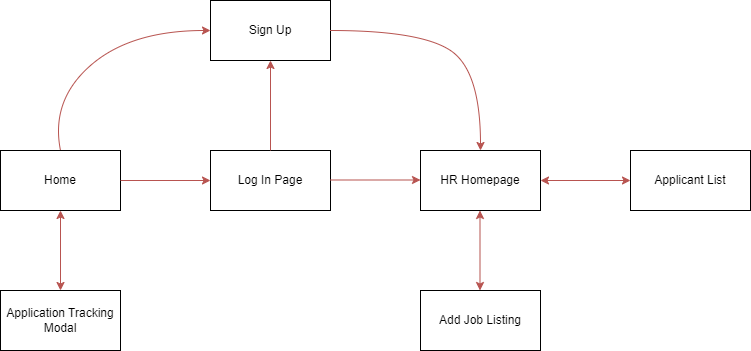

The diagram above was exported from draw.io. Its source (the exported page's mxGraphModel, read from the mxfile embedded in the PNG):
<mxGraphModel dx="1016" dy="521" grid="1" gridSize="10" guides="1" tooltips="1" connect="1" arrows="1" fold="1" page="1" pageScale="1" pageWidth="1100" pageHeight="850" math="0" shadow="0">
  <root>
    <mxCell id="0" />
    <mxCell id="1" parent="0" />
    <mxCell id="3ZC3MpEgMaBxPBRkIAQb-1" value="Home" style="rounded=0;whiteSpace=wrap;html=1;" vertex="1" parent="1">
      <mxGeometry x="60" y="210" width="120" height="60" as="geometry" />
    </mxCell>
    <mxCell id="3ZC3MpEgMaBxPBRkIAQb-2" value="Application Tracking Modal" style="rounded=0;whiteSpace=wrap;html=1;" vertex="1" parent="1">
      <mxGeometry x="60" y="350" width="120" height="60" as="geometry" />
    </mxCell>
    <mxCell id="3ZC3MpEgMaBxPBRkIAQb-3" value="" style="endArrow=classic;startArrow=classic;html=1;rounded=0;entryX=0.5;entryY=1;entryDx=0;entryDy=0;exitX=0.5;exitY=0;exitDx=0;exitDy=0;fillColor=#f8cecc;strokeColor=#b85450;" edge="1" parent="1" source="3ZC3MpEgMaBxPBRkIAQb-2" target="3ZC3MpEgMaBxPBRkIAQb-1">
      <mxGeometry width="50" height="50" relative="1" as="geometry">
        <mxPoint x="20" y="370" as="sourcePoint" />
        <mxPoint x="70" y="320" as="targetPoint" />
      </mxGeometry>
    </mxCell>
    <mxCell id="3ZC3MpEgMaBxPBRkIAQb-4" value="Log In Page" style="rounded=0;whiteSpace=wrap;html=1;" vertex="1" parent="1">
      <mxGeometry x="270" y="210" width="120" height="60" as="geometry" />
    </mxCell>
    <mxCell id="3ZC3MpEgMaBxPBRkIAQb-5" value="Sign Up" style="rounded=0;whiteSpace=wrap;html=1;" vertex="1" parent="1">
      <mxGeometry x="270" y="60" width="120" height="60" as="geometry" />
    </mxCell>
    <mxCell id="3ZC3MpEgMaBxPBRkIAQb-6" value="" style="curved=1;endArrow=classic;html=1;rounded=0;exitX=0.5;exitY=0;exitDx=0;exitDy=0;entryX=0;entryY=0.5;entryDx=0;entryDy=0;fillColor=#f8cecc;strokeColor=#b85450;" edge="1" parent="1" source="3ZC3MpEgMaBxPBRkIAQb-1" target="3ZC3MpEgMaBxPBRkIAQb-5">
      <mxGeometry width="50" height="50" relative="1" as="geometry">
        <mxPoint x="220" y="150" as="sourcePoint" />
        <mxPoint x="270" y="100" as="targetPoint" />
        <Array as="points">
          <mxPoint x="110" y="160" />
          <mxPoint x="190" y="90" />
        </Array>
      </mxGeometry>
    </mxCell>
    <mxCell id="3ZC3MpEgMaBxPBRkIAQb-7" value="" style="endArrow=classic;html=1;rounded=0;exitX=1;exitY=0.5;exitDx=0;exitDy=0;fillColor=#f8cecc;strokeColor=#b85450;" edge="1" parent="1" source="3ZC3MpEgMaBxPBRkIAQb-1">
      <mxGeometry width="50" height="50" relative="1" as="geometry">
        <mxPoint x="220" y="290" as="sourcePoint" />
        <mxPoint x="270" y="240" as="targetPoint" />
      </mxGeometry>
    </mxCell>
    <mxCell id="3ZC3MpEgMaBxPBRkIAQb-8" value="" style="endArrow=classic;html=1;rounded=0;exitX=0.5;exitY=0;exitDx=0;exitDy=0;fillColor=#f8cecc;strokeColor=#b85450;entryX=0.5;entryY=1;entryDx=0;entryDy=0;" edge="1" parent="1" source="3ZC3MpEgMaBxPBRkIAQb-4" target="3ZC3MpEgMaBxPBRkIAQb-5">
      <mxGeometry width="50" height="50" relative="1" as="geometry">
        <mxPoint x="190" y="250" as="sourcePoint" />
        <mxPoint x="280" y="250" as="targetPoint" />
      </mxGeometry>
    </mxCell>
    <mxCell id="3ZC3MpEgMaBxPBRkIAQb-9" value="HR Homepage" style="rounded=0;whiteSpace=wrap;html=1;" vertex="1" parent="1">
      <mxGeometry x="480" y="210" width="120" height="60" as="geometry" />
    </mxCell>
    <mxCell id="3ZC3MpEgMaBxPBRkIAQb-10" value="Applicant List" style="rounded=0;whiteSpace=wrap;html=1;" vertex="1" parent="1">
      <mxGeometry x="690" y="210" width="120" height="60" as="geometry" />
    </mxCell>
    <mxCell id="3ZC3MpEgMaBxPBRkIAQb-11" value="Add Job Listing" style="rounded=0;whiteSpace=wrap;html=1;" vertex="1" parent="1">
      <mxGeometry x="480" y="350" width="120" height="60" as="geometry" />
    </mxCell>
    <mxCell id="3ZC3MpEgMaBxPBRkIAQb-12" value="" style="curved=1;endArrow=classic;html=1;rounded=0;exitX=1;exitY=0.5;exitDx=0;exitDy=0;entryX=0.5;entryY=0;entryDx=0;entryDy=0;fillColor=#f8cecc;strokeColor=#b85450;" edge="1" parent="1" source="3ZC3MpEgMaBxPBRkIAQb-5" target="3ZC3MpEgMaBxPBRkIAQb-9">
      <mxGeometry width="50" height="50" relative="1" as="geometry">
        <mxPoint x="410" y="290" as="sourcePoint" />
        <mxPoint x="560" y="170" as="targetPoint" />
        <Array as="points">
          <mxPoint x="480" y="90" />
          <mxPoint x="540" y="130" />
        </Array>
      </mxGeometry>
    </mxCell>
    <mxCell id="3ZC3MpEgMaBxPBRkIAQb-13" value="" style="endArrow=classic;html=1;rounded=0;exitX=1;exitY=0.5;exitDx=0;exitDy=0;fillColor=#f8cecc;strokeColor=#b85450;" edge="1" parent="1">
      <mxGeometry width="50" height="50" relative="1" as="geometry">
        <mxPoint x="390" y="239.5" as="sourcePoint" />
        <mxPoint x="480" y="239.5" as="targetPoint" />
      </mxGeometry>
    </mxCell>
    <mxCell id="3ZC3MpEgMaBxPBRkIAQb-16" value="" style="endArrow=classic;startArrow=classic;html=1;rounded=0;entryX=0.5;entryY=1;entryDx=0;entryDy=0;exitX=0.5;exitY=0;exitDx=0;exitDy=0;fillColor=#f8cecc;strokeColor=#b85450;" edge="1" parent="1">
      <mxGeometry width="50" height="50" relative="1" as="geometry">
        <mxPoint x="539.5" y="350" as="sourcePoint" />
        <mxPoint x="539.5" y="270" as="targetPoint" />
      </mxGeometry>
    </mxCell>
    <mxCell id="3ZC3MpEgMaBxPBRkIAQb-17" value="" style="endArrow=classic;startArrow=classic;html=1;rounded=0;entryX=1;entryY=0.5;entryDx=0;entryDy=0;exitX=0;exitY=0.5;exitDx=0;exitDy=0;fillColor=#f8cecc;strokeColor=#b85450;" edge="1" parent="1" source="3ZC3MpEgMaBxPBRkIAQb-10" target="3ZC3MpEgMaBxPBRkIAQb-9">
      <mxGeometry width="50" height="50" relative="1" as="geometry">
        <mxPoint x="549.5" y="360" as="sourcePoint" />
        <mxPoint x="549.5" y="280" as="targetPoint" />
      </mxGeometry>
    </mxCell>
  </root>
</mxGraphModel>